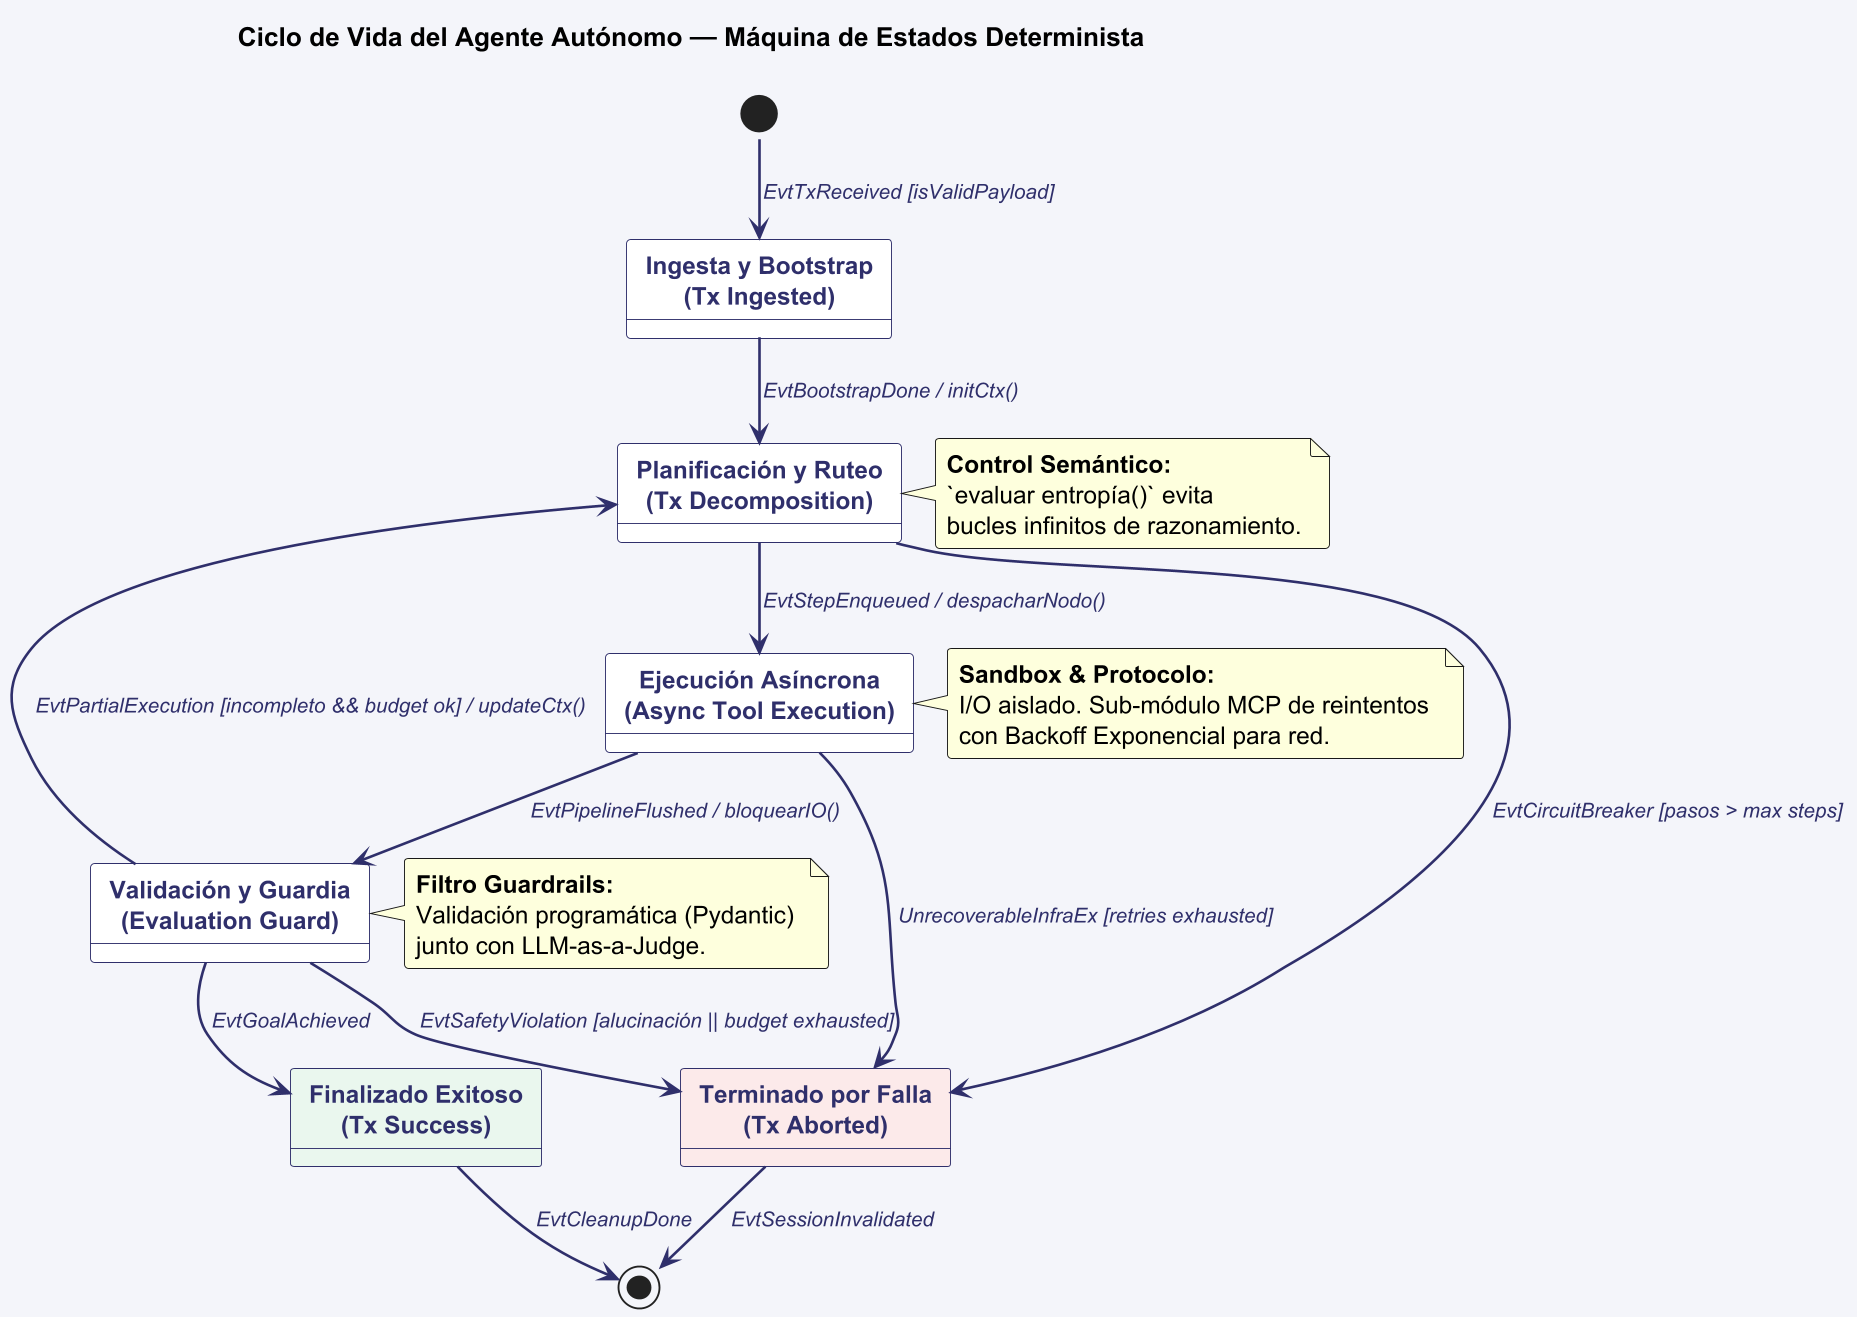

The diagram above was rendered by PlantUML. Its source (embedded in the PNG):
@startuml 8_state_agent_es
!pragma layout smetana
skinparam fontName SansSerif

' ==========================================
' PALETA ÍNDIGO ESTILO O'REILLY - ALTA LEGIBILIDAD
' ==========================================
skinparam dpi 180
skinparam shadowing false
skinparam roundcorner 4
skinparam backgroundColor #F4F5FA

skinparam state {
  BorderColor #2F2F6B
  BackgroundColor #FFFFFF
  FontColor #2F2F6B
  FontSize 13
  FontStyle bold
}

skinparam arrow {
  Color #2F2F6B
  Thickness 1.4
  FontColor #2F2F6B
  FontSize 11
  FontStyle italic
}

title Ciclo de Vida del Agente Autónomo — Máquina de Estados Determinista

' ==========================================
' DEFINICIÓN DE ESTADOS LINEALES (MÁXIMO TAMAÑO)
' ==========================================
state "Ingesta y Bootstrap\n(Tx Ingested)" as Ingestion
state "Planificación y Ruteo\n(Tx Decomposition)" as Planning
state "Ejecución Asíncrona\n(Async Tool Execution)" as Execution
state "Validación y Guardia\n(Evaluation Guard)" as Evaluation
state "Finalizado Exitoso\n(Tx Success)" as Success #EAF7EE
state "Terminado por Falla\n(Tx Aborted)" as Aborted #FCEAEA

' ==========================================
' TRANSICIONES PRINCIPALES (IZQUIERDA A DERECHA)
' ==========================================
[*] --> Ingestion : EvtTxReceived [isValidPayload]

Ingestion --> Planning : EvtBootstrapDone / initCtx()

Planning --> Execution : EvtStepEnqueued / despacharNodo()

Execution --> Evaluation : EvtPipelineFlushed / bloquearIO()

Evaluation --> Planning : EvtPartialExecution [incompleto && budget ok] / updateCtx()
Evaluation --> Success : EvtGoalAchieved

' Circuit Breakers Globales direccionados simétricamente hacia abajo
Planning -down-> Aborted : EvtCircuitBreaker [pasos > max steps]
Execution -down-> Aborted : UnrecoverableInfraEx [retries exhausted]
Evaluation -down-> Aborted : EvtSafetyViolation [alucinación || budget exhausted]

Success --> [*] : EvtCleanupDone
Aborted --> [*] : EvtSessionInvalidated

' ==========================================
' NOTAS EXPLICATIVAS (SIN SUBESTADOS ESTORBANDO)
' ==========================================
note right of Planning
  **Control Semántico:**
  `evaluar entropía()` evita 
  bucles infinitos de razonamiento.
end note

note right of Execution
  **Sandbox & Protocolo:**
  I/O aislado. Sub-módulo MCP de reintentos 
  con Backoff Exponencial para red.
end note

note right of Evaluation
  **Filtro Guardrails:**
  Validación programática (Pydantic) 
  junto con LLM-as-a-Judge.
end note

@enduml